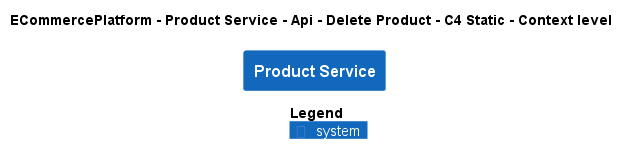

The diagram above was rendered by PlantUML. Its source (embedded in the PNG):
@startuml
!pragma layout smetana
!include ..\..\..\..\..\..\..\.c4s\C4_Context.puml

AddElementTag("c4interflow:lifecycle:new", $bgColor=green, $fontColor=#ffffff, $borderColor=green, $shadowing="False")
AddElementTag("c4interflow:lifecycle:changed", $bgColor=orange, $fontColor=#ffffff, $borderColor=orange, $shadowing="False")
AddElementTag("c4interflow:lifecycle:removed", $bgColor=red, $fontColor=#ffffff, $borderColor=red, $shadowing="False")

AddRelTag("c4interflow:lifecycle:new", $textColor=green, $lineColor=green)
AddRelTag("c4interflow:lifecycle:changed", $textColor=orange, $lineColor=orange)
AddRelTag("c4interflow:lifecycle:removed", $textColor=red, $lineColor=red)

SHOW_PERSON_PORTRAIT()
LAYOUT_TOP_DOWN()

skinparam linetype polyline

title ECommercePlatform - Product Service - Api - Delete Product - C4 Static - Context level

System(ECommercePlatform.SoftwareSystems.ProductService, "Product Service", "")



SHOW_LEGEND()
@enduml